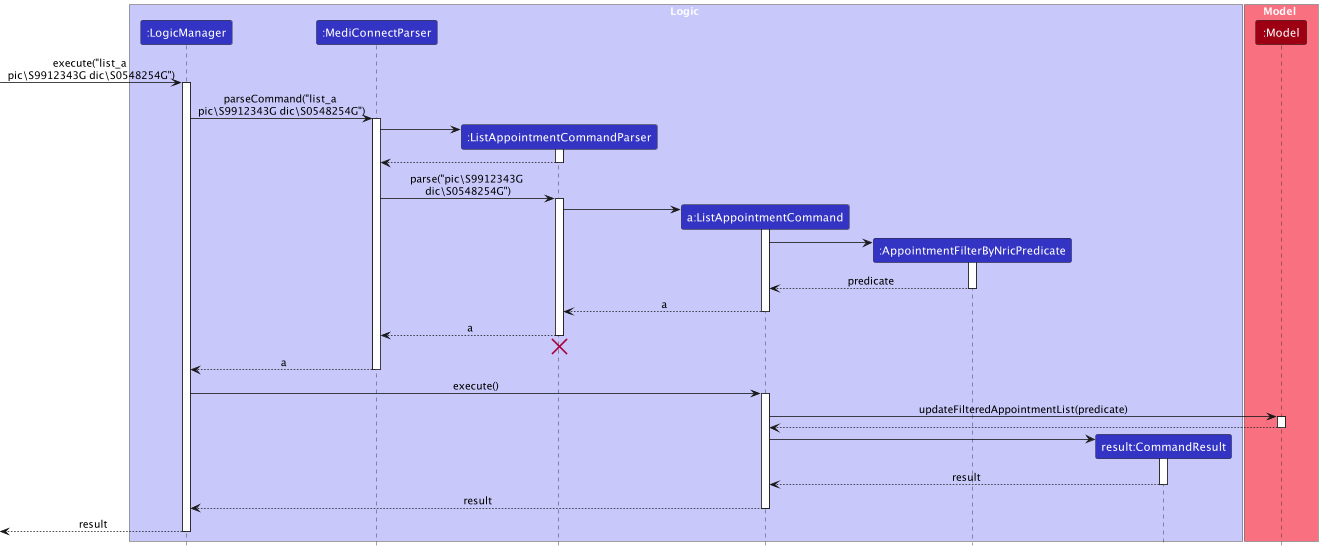

The diagram above was rendered by PlantUML. Its source (embedded in the PNG):
@startuml
!include style.puml
skinparam ArrowFontStyle plain

box Logic LOGIC_COLOR_T1
participant ":LogicManager" as LogicManager LOGIC_COLOR
participant ":MediConnectParser" as MediConnectParser LOGIC_COLOR
participant ":ListAppointmentCommandParser" as ListAppointmentCommandParser LOGIC_COLOR
participant "a:ListAppointmentCommand" as ListAppointmentCommand LOGIC_COLOR
participant ":AppointmentFilterByNricPredicate" as AppointmentFilterByNricPredicate LOGIC_COLOR
participant "result:CommandResult" as CommandResult LOGIC_COLOR
end box

box Model MODEL_COLOR_T1
participant ":Model" as Model MODEL_COLOR
end box

[-> LogicManager : execute("list_a \npic\S9912343G dic\S0548254G")
activate LogicManager

LogicManager -> MediConnectParser : parseCommand("list_a \npic\S9912343G dic\S0548254G")
activate MediConnectParser

create ListAppointmentCommandParser
MediConnectParser -> ListAppointmentCommandParser
activate ListAppointmentCommandParser


ListAppointmentCommandParser --> MediConnectParser
deactivate ListAppointmentCommandParser

MediConnectParser -> ListAppointmentCommandParser : parse("pic\S9912343G \ndic\S0548254G")
activate ListAppointmentCommandParser

create ListAppointmentCommand
ListAppointmentCommandParser -> ListAppointmentCommand :
activate ListAppointmentCommand


create AppointmentFilterByNricPredicate
ListAppointmentCommand -> AppointmentFilterByNricPredicate
activate AppointmentFilterByNricPredicate
AppointmentFilterByNricPredicate --> ListAppointmentCommand : predicate
deactivate AppointmentFilterByNricPredicate


ListAppointmentCommand --> ListAppointmentCommandParser : a
deactivate ListAppointmentCommand

ListAppointmentCommandParser --> MediConnectParser : a
deactivate ListAppointmentCommandParser
'Hidden arrow to position the destroy marker below the end of the activation bar.
ListAppointmentCommandParser -[hidden]-> MediConnectParser
destroy ListAppointmentCommandParser

MediConnectParser --> LogicManager : a
deactivate MediConnectParser

LogicManager -> ListAppointmentCommand : execute()
activate ListAppointmentCommand

ListAppointmentCommand -> Model : updateFilteredAppointmentList(predicate)
activate Model

Model --> ListAppointmentCommand
deactivate Model

create CommandResult
ListAppointmentCommand -> CommandResult
activate CommandResult

CommandResult --> ListAppointmentCommand : result
deactivate CommandResult

ListAppointmentCommand --> LogicManager : result
deactivate ListAppointmentCommand

[<--LogicManager : result
deactivate LogicManager
@enduml